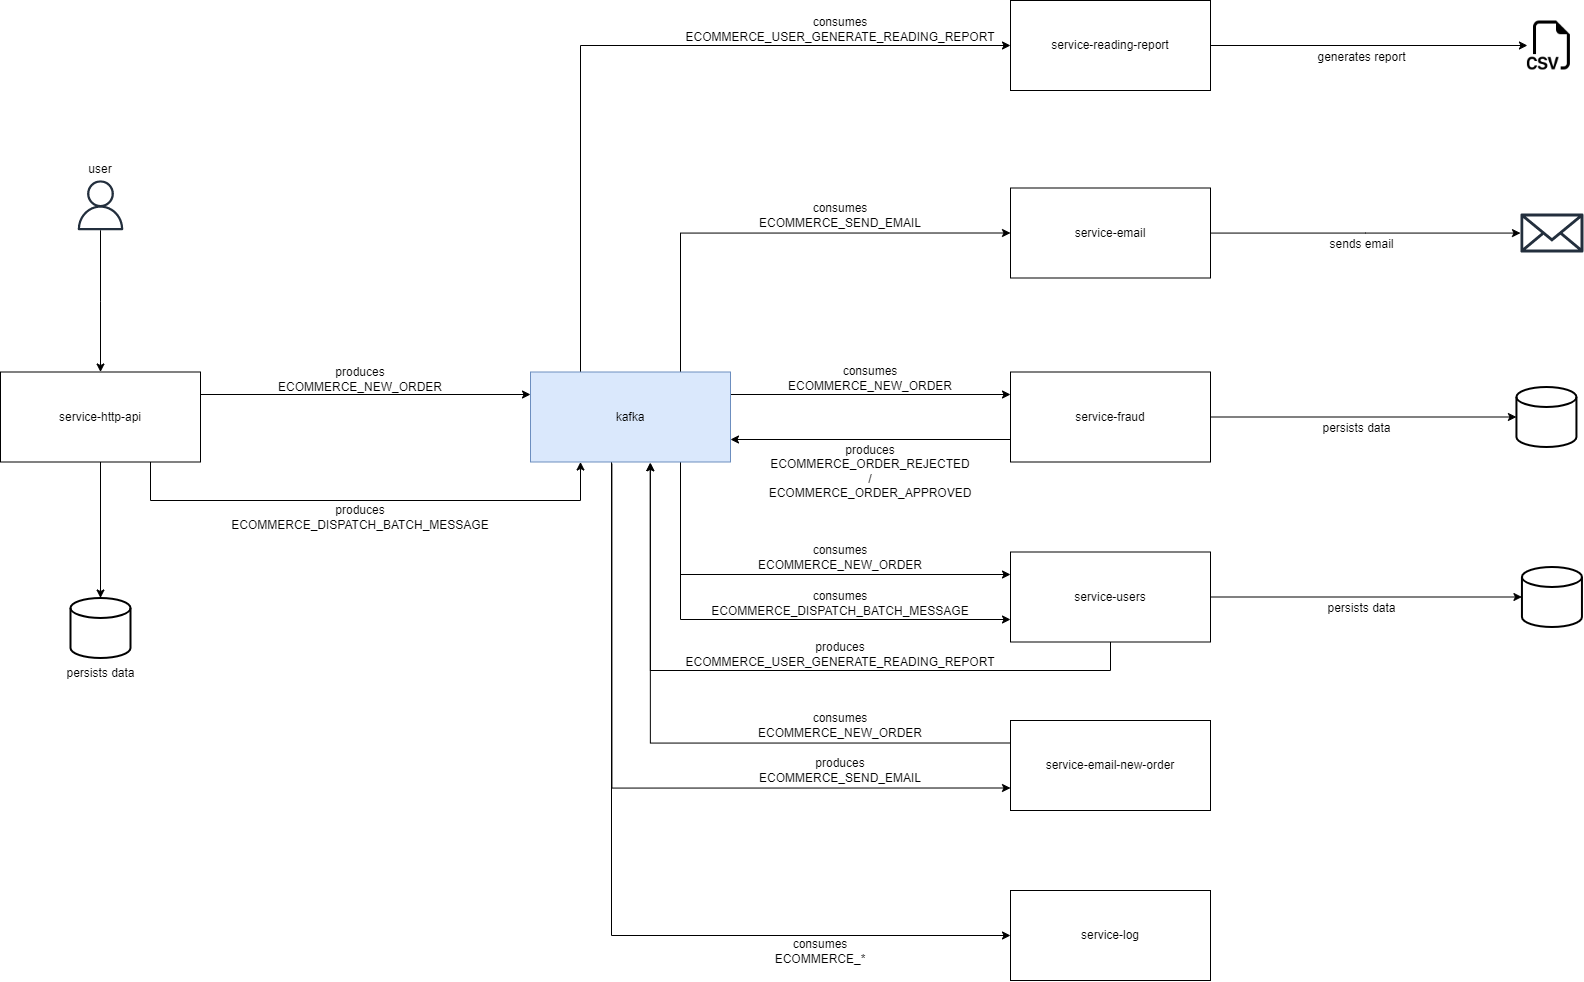

The diagram above was exported from draw.io. Its source (the exported page's mxGraphModel, read from the mxfile embedded in the PNG):
<mxGraphModel dx="2946" dy="1089" grid="1" gridSize="10" guides="1" tooltips="1" connect="1" arrows="1" fold="1" page="1" pageScale="1" pageWidth="827" pageHeight="1169" math="0" shadow="0">
  <root>
    <mxCell id="0" />
    <mxCell id="1" parent="0" />
    <mxCell id="jP8yHqmFtmjkAQhmFK7h-1" value="produces&lt;br&gt;ECOMMERCE_NEW_ORDER" style="text;html=1;strokeColor=none;fillColor=default;align=center;verticalAlign=middle;whiteSpace=wrap;rounded=0;" parent="1" vertex="1">
      <mxGeometry x="300" y="453.5" width="180" height="30" as="geometry" />
    </mxCell>
    <mxCell id="jP8yHqmFtmjkAQhmFK7h-9" style="edgeStyle=orthogonalEdgeStyle;rounded=0;orthogonalLoop=1;jettySize=auto;html=1;exitX=1;exitY=0.25;exitDx=0;exitDy=0;entryX=0;entryY=0.25;entryDx=0;entryDy=0;" parent="1" source="jP8yHqmFtmjkAQhmFK7h-2" target="jP8yHqmFtmjkAQhmFK7h-7" edge="1">
      <mxGeometry relative="1" as="geometry" />
    </mxCell>
    <mxCell id="jP8yHqmFtmjkAQhmFK7h-37" style="edgeStyle=orthogonalEdgeStyle;rounded=0;orthogonalLoop=1;jettySize=auto;html=1;entryX=0.25;entryY=1;entryDx=0;entryDy=0;" parent="1" source="jP8yHqmFtmjkAQhmFK7h-2" target="jP8yHqmFtmjkAQhmFK7h-7" edge="1">
      <mxGeometry relative="1" as="geometry">
        <Array as="points">
          <mxPoint x="180" y="590" />
          <mxPoint x="610" y="590" />
        </Array>
      </mxGeometry>
    </mxCell>
    <mxCell id="GBWLjLf5IS_yUzxhKfR2-10" style="edgeStyle=orthogonalEdgeStyle;rounded=0;orthogonalLoop=1;jettySize=auto;html=1;entryX=0.5;entryY=0;entryDx=0;entryDy=0;entryPerimeter=0;" edge="1" parent="1" source="jP8yHqmFtmjkAQhmFK7h-2" target="GBWLjLf5IS_yUzxhKfR2-8">
      <mxGeometry relative="1" as="geometry" />
    </mxCell>
    <mxCell id="jP8yHqmFtmjkAQhmFK7h-2" value="service-http-api" style="rounded=0;whiteSpace=wrap;html=1;" parent="1" vertex="1">
      <mxGeometry x="30" y="461.5" width="200" height="90" as="geometry" />
    </mxCell>
    <mxCell id="jP8yHqmFtmjkAQhmFK7h-15" style="edgeStyle=orthogonalEdgeStyle;rounded=0;orthogonalLoop=1;jettySize=auto;html=1;" parent="1" source="jP8yHqmFtmjkAQhmFK7h-3" target="jP8yHqmFtmjkAQhmFK7h-14" edge="1">
      <mxGeometry relative="1" as="geometry" />
    </mxCell>
    <mxCell id="jP8yHqmFtmjkAQhmFK7h-3" value="service-email" style="rounded=0;whiteSpace=wrap;html=1;" parent="1" vertex="1">
      <mxGeometry x="1040" y="277.5" width="200" height="90" as="geometry" />
    </mxCell>
    <mxCell id="jP8yHqmFtmjkAQhmFK7h-24" style="edgeStyle=orthogonalEdgeStyle;rounded=0;orthogonalLoop=1;jettySize=auto;html=1;exitX=0;exitY=0.75;exitDx=0;exitDy=0;entryX=1;entryY=0.75;entryDx=0;entryDy=0;" parent="1" source="jP8yHqmFtmjkAQhmFK7h-4" target="jP8yHqmFtmjkAQhmFK7h-7" edge="1">
      <mxGeometry relative="1" as="geometry" />
    </mxCell>
    <mxCell id="GBWLjLf5IS_yUzxhKfR2-7" style="edgeStyle=orthogonalEdgeStyle;rounded=0;orthogonalLoop=1;jettySize=auto;html=1;" edge="1" parent="1" source="jP8yHqmFtmjkAQhmFK7h-4" target="GBWLjLf5IS_yUzxhKfR2-5">
      <mxGeometry relative="1" as="geometry" />
    </mxCell>
    <mxCell id="jP8yHqmFtmjkAQhmFK7h-4" value="service-fraud" style="rounded=0;whiteSpace=wrap;html=1;" parent="1" vertex="1">
      <mxGeometry x="1040" y="461.5" width="200" height="90" as="geometry" />
    </mxCell>
    <mxCell id="jP8yHqmFtmjkAQhmFK7h-5" value="service-log" style="rounded=0;whiteSpace=wrap;html=1;" parent="1" vertex="1">
      <mxGeometry x="1040" y="980" width="200" height="90" as="geometry" />
    </mxCell>
    <mxCell id="jP8yHqmFtmjkAQhmFK7h-13" style="edgeStyle=orthogonalEdgeStyle;rounded=0;orthogonalLoop=1;jettySize=auto;html=1;entryX=0;entryY=0.5;entryDx=0;entryDy=0;" parent="1" source="jP8yHqmFtmjkAQhmFK7h-7" target="jP8yHqmFtmjkAQhmFK7h-3" edge="1">
      <mxGeometry relative="1" as="geometry">
        <Array as="points">
          <mxPoint x="710" y="322" />
        </Array>
      </mxGeometry>
    </mxCell>
    <mxCell id="jP8yHqmFtmjkAQhmFK7h-18" style="edgeStyle=orthogonalEdgeStyle;rounded=0;orthogonalLoop=1;jettySize=auto;html=1;entryX=0;entryY=0.25;entryDx=0;entryDy=0;" parent="1" source="jP8yHqmFtmjkAQhmFK7h-7" target="jP8yHqmFtmjkAQhmFK7h-8" edge="1">
      <mxGeometry relative="1" as="geometry">
        <Array as="points">
          <mxPoint x="710" y="664" />
        </Array>
      </mxGeometry>
    </mxCell>
    <mxCell id="jP8yHqmFtmjkAQhmFK7h-23" style="edgeStyle=orthogonalEdgeStyle;rounded=0;orthogonalLoop=1;jettySize=auto;html=1;exitX=1;exitY=0.25;exitDx=0;exitDy=0;entryX=0;entryY=0.25;entryDx=0;entryDy=0;" parent="1" source="jP8yHqmFtmjkAQhmFK7h-7" target="jP8yHqmFtmjkAQhmFK7h-4" edge="1">
      <mxGeometry relative="1" as="geometry" />
    </mxCell>
    <mxCell id="jP8yHqmFtmjkAQhmFK7h-30" style="edgeStyle=orthogonalEdgeStyle;rounded=0;orthogonalLoop=1;jettySize=auto;html=1;entryX=0;entryY=0.5;entryDx=0;entryDy=0;exitX=0.405;exitY=0.995;exitDx=0;exitDy=0;exitPerimeter=0;" parent="1" source="jP8yHqmFtmjkAQhmFK7h-7" target="jP8yHqmFtmjkAQhmFK7h-5" edge="1">
      <mxGeometry relative="1" as="geometry">
        <mxPoint x="650" y="570" as="sourcePoint" />
      </mxGeometry>
    </mxCell>
    <mxCell id="jP8yHqmFtmjkAQhmFK7h-33" style="edgeStyle=orthogonalEdgeStyle;rounded=0;orthogonalLoop=1;jettySize=auto;html=1;entryX=0;entryY=0.5;entryDx=0;entryDy=0;exitX=0.25;exitY=0;exitDx=0;exitDy=0;" parent="1" source="jP8yHqmFtmjkAQhmFK7h-7" target="jP8yHqmFtmjkAQhmFK7h-31" edge="1">
      <mxGeometry relative="1" as="geometry">
        <Array as="points">
          <mxPoint x="610" y="135" />
        </Array>
      </mxGeometry>
    </mxCell>
    <mxCell id="jP8yHqmFtmjkAQhmFK7h-39" style="edgeStyle=orthogonalEdgeStyle;rounded=0;orthogonalLoop=1;jettySize=auto;html=1;exitX=0.75;exitY=1;exitDx=0;exitDy=0;entryX=0;entryY=0.75;entryDx=0;entryDy=0;" parent="1" source="jP8yHqmFtmjkAQhmFK7h-7" target="jP8yHqmFtmjkAQhmFK7h-8" edge="1">
      <mxGeometry relative="1" as="geometry" />
    </mxCell>
    <mxCell id="GBWLjLf5IS_yUzxhKfR2-2" style="edgeStyle=orthogonalEdgeStyle;rounded=0;orthogonalLoop=1;jettySize=auto;html=1;entryX=0;entryY=0.75;entryDx=0;entryDy=0;exitX=0.407;exitY=1.02;exitDx=0;exitDy=0;exitPerimeter=0;" edge="1" parent="1" source="jP8yHqmFtmjkAQhmFK7h-7" target="GBWLjLf5IS_yUzxhKfR2-1">
      <mxGeometry relative="1" as="geometry">
        <Array as="points">
          <mxPoint x="641" y="878" />
        </Array>
      </mxGeometry>
    </mxCell>
    <mxCell id="jP8yHqmFtmjkAQhmFK7h-7" value="kafka" style="rounded=0;whiteSpace=wrap;html=1;fillColor=#dae8fc;strokeColor=#6c8ebf;" parent="1" vertex="1">
      <mxGeometry x="560" y="461.5" width="200" height="90" as="geometry" />
    </mxCell>
    <mxCell id="jP8yHqmFtmjkAQhmFK7h-20" style="edgeStyle=orthogonalEdgeStyle;rounded=0;orthogonalLoop=1;jettySize=auto;html=1;" parent="1" source="jP8yHqmFtmjkAQhmFK7h-8" target="jP8yHqmFtmjkAQhmFK7h-19" edge="1">
      <mxGeometry relative="1" as="geometry" />
    </mxCell>
    <mxCell id="jP8yHqmFtmjkAQhmFK7h-42" style="edgeStyle=orthogonalEdgeStyle;rounded=0;orthogonalLoop=1;jettySize=auto;html=1;entryX=0.599;entryY=1.008;entryDx=0;entryDy=0;entryPerimeter=0;" parent="1" source="jP8yHqmFtmjkAQhmFK7h-8" target="jP8yHqmFtmjkAQhmFK7h-7" edge="1">
      <mxGeometry relative="1" as="geometry">
        <mxPoint x="680" y="560" as="targetPoint" />
        <Array as="points">
          <mxPoint x="1140" y="760" />
          <mxPoint x="680" y="760" />
        </Array>
      </mxGeometry>
    </mxCell>
    <mxCell id="jP8yHqmFtmjkAQhmFK7h-8" value="service-users" style="rounded=0;whiteSpace=wrap;html=1;" parent="1" vertex="1">
      <mxGeometry x="1040" y="641.5" width="200" height="90" as="geometry" />
    </mxCell>
    <mxCell id="jP8yHqmFtmjkAQhmFK7h-11" value="produces&lt;br&gt;ECOMMERCE_SEND_EMAIL" style="text;html=1;strokeColor=none;fillColor=default;align=center;verticalAlign=middle;whiteSpace=wrap;rounded=0;" parent="1" vertex="1">
      <mxGeometry x="780" y="845" width="180" height="30" as="geometry" />
    </mxCell>
    <mxCell id="jP8yHqmFtmjkAQhmFK7h-12" value="consumes&lt;br&gt;ECOMMERCE_SEND_EMAIL" style="text;html=1;strokeColor=none;fillColor=default;align=center;verticalAlign=middle;whiteSpace=wrap;rounded=0;" parent="1" vertex="1">
      <mxGeometry x="780" y="289.75" width="180" height="30" as="geometry" />
    </mxCell>
    <mxCell id="jP8yHqmFtmjkAQhmFK7h-14" value="" style="sketch=0;outlineConnect=0;fontColor=#232F3E;gradientColor=none;fillColor=#232F3D;strokeColor=none;dashed=0;verticalLabelPosition=bottom;verticalAlign=top;align=center;html=1;fontSize=12;fontStyle=0;aspect=fixed;pointerEvents=1;shape=mxgraph.aws4.email_2;" parent="1" vertex="1">
      <mxGeometry x="1550" y="302.75" width="62.88" height="39.5" as="geometry" />
    </mxCell>
    <mxCell id="jP8yHqmFtmjkAQhmFK7h-16" value="sends email" style="text;html=1;strokeColor=none;fillColor=default;align=center;verticalAlign=middle;whiteSpace=wrap;rounded=0;" parent="1" vertex="1">
      <mxGeometry x="1340" y="323.5" width="103" height="21.75" as="geometry" />
    </mxCell>
    <mxCell id="jP8yHqmFtmjkAQhmFK7h-17" value="consumes&lt;br&gt;ECOMMERCE_NEW_ORDER" style="text;html=1;strokeColor=none;fillColor=default;align=center;verticalAlign=middle;whiteSpace=wrap;rounded=0;" parent="1" vertex="1">
      <mxGeometry x="780" y="632" width="180" height="30" as="geometry" />
    </mxCell>
    <mxCell id="jP8yHqmFtmjkAQhmFK7h-19" value="" style="strokeWidth=2;html=1;shape=mxgraph.flowchart.database;whiteSpace=wrap;fillColor=default;" parent="1" vertex="1">
      <mxGeometry x="1551.44" y="656.5" width="60" height="60" as="geometry" />
    </mxCell>
    <mxCell id="jP8yHqmFtmjkAQhmFK7h-21" value="persists data" style="text;html=1;strokeColor=none;fillColor=default;align=center;verticalAlign=middle;whiteSpace=wrap;rounded=0;" parent="1" vertex="1">
      <mxGeometry x="1340" y="687.5" width="103" height="21.75" as="geometry" />
    </mxCell>
    <mxCell id="jP8yHqmFtmjkAQhmFK7h-22" value="consumes&lt;br&gt;ECOMMERCE_NEW_ORDER" style="text;html=1;strokeColor=none;fillColor=default;align=center;verticalAlign=middle;whiteSpace=wrap;rounded=0;" parent="1" vertex="1">
      <mxGeometry x="810" y="452.5" width="180" height="30" as="geometry" />
    </mxCell>
    <mxCell id="jP8yHqmFtmjkAQhmFK7h-25" value="produces&lt;br&gt;ECOMMERCE_ORDER_REJECTED /&lt;br&gt;ECOMMERCE_ORDER_APPROVED" style="text;html=1;strokeColor=none;fillColor=default;align=center;verticalAlign=middle;whiteSpace=wrap;rounded=0;" parent="1" vertex="1">
      <mxGeometry x="800" y="529.5" width="200" height="62" as="geometry" />
    </mxCell>
    <mxCell id="jP8yHqmFtmjkAQhmFK7h-27" style="edgeStyle=orthogonalEdgeStyle;rounded=0;orthogonalLoop=1;jettySize=auto;html=1;entryX=0.5;entryY=0;entryDx=0;entryDy=0;" parent="1" source="jP8yHqmFtmjkAQhmFK7h-26" target="jP8yHqmFtmjkAQhmFK7h-2" edge="1">
      <mxGeometry relative="1" as="geometry" />
    </mxCell>
    <mxCell id="jP8yHqmFtmjkAQhmFK7h-26" value="" style="sketch=0;outlineConnect=0;fontColor=#232F3E;gradientColor=none;fillColor=#232F3D;strokeColor=none;dashed=0;verticalLabelPosition=bottom;verticalAlign=top;align=center;html=1;fontSize=12;fontStyle=0;aspect=fixed;pointerEvents=1;shape=mxgraph.aws4.user;" parent="1" vertex="1">
      <mxGeometry x="105" y="269.75" width="50" height="50" as="geometry" />
    </mxCell>
    <mxCell id="jP8yHqmFtmjkAQhmFK7h-28" value="user" style="text;html=1;strokeColor=none;fillColor=default;align=center;verticalAlign=middle;whiteSpace=wrap;rounded=0;" parent="1" vertex="1">
      <mxGeometry x="99.25" y="248" width="61.5" height="21.75" as="geometry" />
    </mxCell>
    <mxCell id="jP8yHqmFtmjkAQhmFK7h-29" value="consumes&lt;br&gt;ECOMMERCE_*" style="text;html=1;strokeColor=none;fillColor=default;align=center;verticalAlign=middle;whiteSpace=wrap;rounded=0;" parent="1" vertex="1">
      <mxGeometry x="760" y="1026" width="180" height="30" as="geometry" />
    </mxCell>
    <mxCell id="jP8yHqmFtmjkAQhmFK7h-45" style="edgeStyle=orthogonalEdgeStyle;rounded=0;orthogonalLoop=1;jettySize=auto;html=1;entryX=0;entryY=0.5;entryDx=0;entryDy=0;" parent="1" source="jP8yHqmFtmjkAQhmFK7h-31" target="jP8yHqmFtmjkAQhmFK7h-44" edge="1">
      <mxGeometry relative="1" as="geometry" />
    </mxCell>
    <mxCell id="jP8yHqmFtmjkAQhmFK7h-31" value="service-reading-report" style="rounded=0;whiteSpace=wrap;html=1;" parent="1" vertex="1">
      <mxGeometry x="1040" y="90" width="200" height="90" as="geometry" />
    </mxCell>
    <mxCell id="jP8yHqmFtmjkAQhmFK7h-32" value="consumes&lt;br&gt;ECOMMERCE_USER_GENERATE_READING_REPORT" style="text;html=1;strokeColor=none;fillColor=default;align=center;verticalAlign=middle;whiteSpace=wrap;rounded=0;" parent="1" vertex="1">
      <mxGeometry x="780" y="104" width="180" height="30" as="geometry" />
    </mxCell>
    <mxCell id="jP8yHqmFtmjkAQhmFK7h-38" value="produces&lt;br&gt;ECOMMERCE_DISPATCH_BATCH_MESSAGE" style="text;html=1;strokeColor=none;fillColor=default;align=center;verticalAlign=middle;whiteSpace=wrap;rounded=0;" parent="1" vertex="1">
      <mxGeometry x="300" y="591.5" width="180" height="30" as="geometry" />
    </mxCell>
    <mxCell id="jP8yHqmFtmjkAQhmFK7h-40" value="consumes&lt;br&gt;ECOMMERCE_DISPATCH_BATCH_MESSAGE" style="text;html=1;strokeColor=none;fillColor=default;align=center;verticalAlign=middle;whiteSpace=wrap;rounded=0;" parent="1" vertex="1">
      <mxGeometry x="780" y="678.25" width="180" height="30" as="geometry" />
    </mxCell>
    <mxCell id="jP8yHqmFtmjkAQhmFK7h-43" value="produces&lt;br&gt;ECOMMERCE_USER_GENERATE_READING_REPORT" style="text;html=1;strokeColor=none;fillColor=default;align=center;verticalAlign=middle;whiteSpace=wrap;rounded=0;" parent="1" vertex="1">
      <mxGeometry x="780" y="728.5" width="180" height="30" as="geometry" />
    </mxCell>
    <mxCell id="jP8yHqmFtmjkAQhmFK7h-44" value="" style="shape=image;html=1;verticalAlign=top;verticalLabelPosition=bottom;labelBackgroundColor=#ffffff;imageAspect=0;aspect=fixed;image=https://cdn1.iconfinder.com/data/icons/bootstrap-vol-3/16/filetype-csv-128.png;fillColor=default;" parent="1" vertex="1">
      <mxGeometry x="1556.94" y="110.5" width="49" height="49" as="geometry" />
    </mxCell>
    <mxCell id="jP8yHqmFtmjkAQhmFK7h-46" value="generates report" style="text;html=1;strokeColor=none;fillColor=default;align=center;verticalAlign=middle;whiteSpace=wrap;rounded=0;" parent="1" vertex="1">
      <mxGeometry x="1340" y="135.75" width="103" height="21.75" as="geometry" />
    </mxCell>
    <mxCell id="GBWLjLf5IS_yUzxhKfR2-4" style="edgeStyle=orthogonalEdgeStyle;rounded=0;orthogonalLoop=1;jettySize=auto;html=1;exitX=0;exitY=0.25;exitDx=0;exitDy=0;entryX=0.599;entryY=1.008;entryDx=0;entryDy=0;entryPerimeter=0;" edge="1" parent="1" source="GBWLjLf5IS_yUzxhKfR2-1" target="jP8yHqmFtmjkAQhmFK7h-7">
      <mxGeometry relative="1" as="geometry" />
    </mxCell>
    <mxCell id="GBWLjLf5IS_yUzxhKfR2-1" value="service-email-new-order" style="rounded=0;whiteSpace=wrap;html=1;" vertex="1" parent="1">
      <mxGeometry x="1040" y="810" width="200" height="90" as="geometry" />
    </mxCell>
    <mxCell id="GBWLjLf5IS_yUzxhKfR2-3" value="consumes&lt;br&gt;ECOMMERCE_NEW_ORDER" style="text;html=1;strokeColor=none;fillColor=default;align=center;verticalAlign=middle;whiteSpace=wrap;rounded=0;" vertex="1" parent="1">
      <mxGeometry x="780" y="800" width="180" height="30" as="geometry" />
    </mxCell>
    <mxCell id="GBWLjLf5IS_yUzxhKfR2-5" value="" style="strokeWidth=2;html=1;shape=mxgraph.flowchart.database;whiteSpace=wrap;fillColor=default;" vertex="1" parent="1">
      <mxGeometry x="1545.94" y="476.5" width="60" height="60" as="geometry" />
    </mxCell>
    <mxCell id="GBWLjLf5IS_yUzxhKfR2-6" value="persists data" style="text;html=1;strokeColor=none;fillColor=default;align=center;verticalAlign=middle;whiteSpace=wrap;rounded=0;" vertex="1" parent="1">
      <mxGeometry x="1334.5" y="507.5" width="103" height="21.75" as="geometry" />
    </mxCell>
    <mxCell id="GBWLjLf5IS_yUzxhKfR2-8" value="" style="strokeWidth=2;html=1;shape=mxgraph.flowchart.database;whiteSpace=wrap;fillColor=default;" vertex="1" parent="1">
      <mxGeometry x="100" y="687.5" width="60" height="60" as="geometry" />
    </mxCell>
    <mxCell id="GBWLjLf5IS_yUzxhKfR2-9" value="persists data" style="text;html=1;strokeColor=none;fillColor=default;align=center;verticalAlign=middle;whiteSpace=wrap;rounded=0;" vertex="1" parent="1">
      <mxGeometry x="78.49999999999994" y="751.63" width="103" height="21.75" as="geometry" />
    </mxCell>
  </root>
</mxGraphModel>